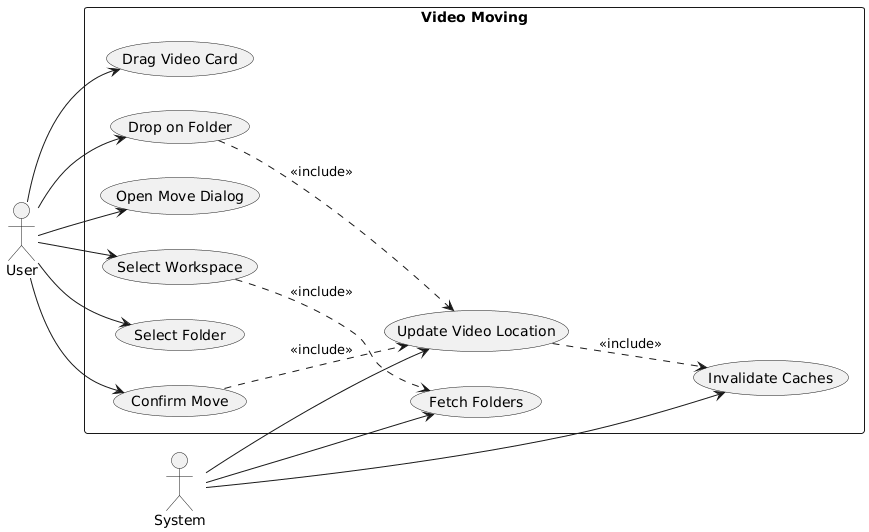

The diagram above was rendered by PlantUML. Its source (embedded in the PNG):
@startuml
left to right direction

actor "User" as user
actor "System" as system

rectangle "Video Moving" {
  usecase "Drag Video Card" as UC1
  usecase "Drop on Folder" as UC2
  usecase "Open Move Dialog" as UC3
  usecase "Select Workspace" as UC4
  usecase "Select Folder" as UC5
  usecase "Confirm Move" as UC6
  usecase "Update Video Location" as UC7
  usecase "Fetch Folders" as UC8
  usecase "Invalidate Caches" as UC9
}

user --> UC1
user --> UC2
user --> UC3
user --> UC4
user --> UC5
user --> UC6
UC2 ..> UC7 : <<include>>
UC6 ..> UC7 : <<include>>
UC4 ..> UC8 : <<include>>
UC7 ..> UC9 : <<include>>
system --> UC7
system --> UC8
system --> UC9
@enduml